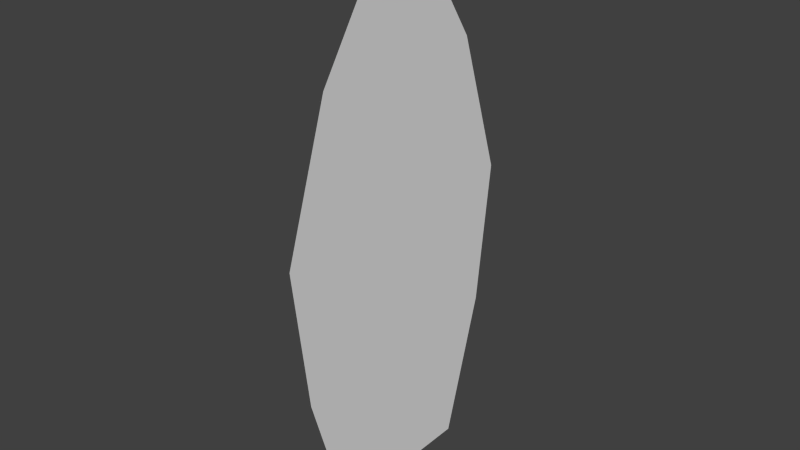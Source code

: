 # Source: FireDistort.blend  (saved by Blender 2.73.0; exported with 4.5.12 LTS)
import bpy
from mathutils import Matrix  # noqa: F401  (used for matrix-valued properties, if any)

bpy.ops.wm.read_factory_settings(use_empty=True)
scene = bpy.context.scene
scene.name = 'Scene'

# ---- collections
col_collection_1 = bpy.data.collections.new('Collection 1'); scene.collection.children.link(col_collection_1)

# ---- world
world_world = bpy.data.worlds.new('World'); scene.world = world_world
world_world.color = (0.05088, 0.05088, 0.05088)
world_world.use_sun_shadow = False
world_world.sun_shadow_jitter_overblur = 0.0
world_world.cycles.sampling_method = 'MANUAL'
world_world.cycles.sample_map_resolution = 256

# ---- meshes
me_plane = bpy.data.meshes.new('Plane')
me_plane.from_pydata([(-5.96e-08, -0.05187, 1.922), (5.96e-08, -0.2803, 1.669e-06), (-5.96e-08, 0.05187, 1.922), (5.96e-08, 0.2803, 1.669e-06), (-2.98e-08, -0.3271, 1.5), (0.0, -0.4894, 1.0), (2.98e-08, -0.4269, 0.5), (2.98e-08, 0.4269, 0.5), (0.0, 0.4894, 1.0), (-2.98e-08, 0.3271, 1.5)], [], [(6, 1, 3, 7), (0, 4, 9, 2), (4, 5, 8, 9), (5, 6, 7, 8)])
_uv = me_plane.uv_layers.new(name='UVMap')
_uv.uv.foreach_set('vector', [0.06386, 0.2601, 0.2136, 0.0, 0.7864, 0.0, 0.9361, 0.2601, 0.447, 1.0, 0.1658, 0.7803, 0.8342, 0.7803, 0.553, 1.0, 0.1658, 0.7803, 0.0, 0.5202, 1.0, 0.5202, 0.8342, 0.7803, 0.0, 0.5202, 0.06386, 0.2601, 0.9361, 0.2601, 1.0, 0.5202])
me_plane.use_remesh_preserve_volume = False
me_plane.use_remesh_preserve_attributes = False
me_plane.use_mirror_vertex_groups = False
me_plane.update()

# ---- objects
ob_plane = bpy.data.objects.new('Plane', me_plane)

# ---- transforms, parenting, visibility, modifiers, constraints
ob_plane.location = (0.0, 0.0, 0.0)
ob_plane.lineart.crease_threshold = 0.0

# ---- collection membership
col_collection_1.objects.link(ob_plane)

# ---- scene / render settings (as saved in the file)
scene.frame_start = 1; scene.frame_end = 250; scene.frame_set(1)
scene.render.engine = 'BLENDER_EEVEE_NEXT'
scene.render.resolution_percentage = 50
scene.render.dither_intensity = 0.0
scene.cycles.use_denoising = False
scene.cycles.samples = 10
scene.cycles.sampling_pattern = 'TABULATED_SOBOL'
scene.cycles.light_sampling_threshold = 0.0
scene.cycles.use_adaptive_sampling = False
scene.cycles.use_light_tree = False
scene.cycles.blur_glossy = 0.0
scene.cycles.pixel_filter_type = 'GAUSSIAN'
scene.cycles.sample_clamp_indirect = 0.0
scene.view_settings.view_transform = 'Standard'
bpy.context.view_layer.update()

# ---- added for rendering (the .blend has no active camera and no usable light): camera, sun
cam_auto = bpy.data.cameras.new('AutoCamera')
cam_auto.lens = 50.0
cam_auto.sensor_width = 36.0
cam_auto.clip_end = 1000.0
ob_auto_camera = bpy.data.objects.new('AutoCamera', cam_auto)
scene.collection.objects.link(ob_auto_camera)
ob_auto_camera.location = (1.99587, -2.39504, 2.55787)
ob_auto_camera.rotation_euler = (1.09748, -7.21219e-08, 0.694738)
scene.camera = ob_auto_camera
light_auto_sun = bpy.data.lights.new('AutoSun', 'SUN')
light_auto_sun.energy = 3.0
light_auto_sun.angle = 0.0523599
ob_auto_sun = bpy.data.objects.new('AutoSun', light_auto_sun)
scene.collection.objects.link(ob_auto_sun)
ob_auto_sun.rotation_euler = (0.872665, 0.174533, 0.523599)
bpy.context.view_layer.update()
